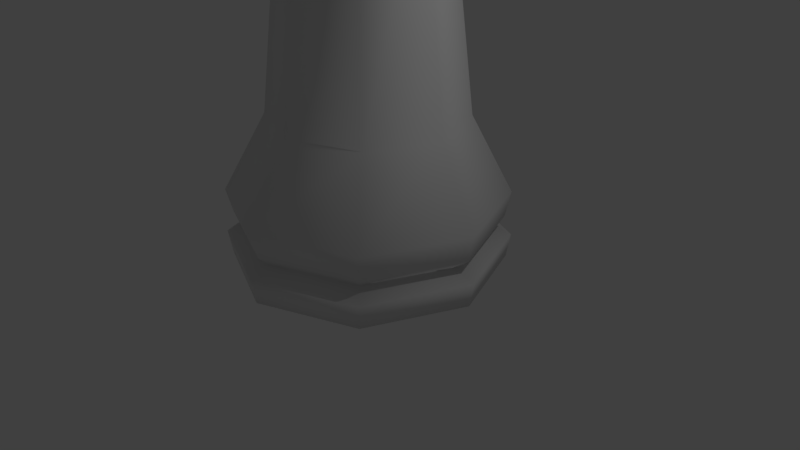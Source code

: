 # Source: Rook_LP.blend  (saved by Blender 2.79.0; exported with 4.5.12 LTS)
import bpy
from mathutils import Matrix  # noqa: F401  (used for matrix-valued properties, if any)

bpy.ops.wm.read_factory_settings(use_empty=True)
scene = bpy.context.scene
scene.name = 'Scene'

# ---- collections
col_collection_1 = bpy.data.collections.new('Collection 1'); scene.collection.children.link(col_collection_1)

# ---- world
world_world = bpy.data.worlds.new('World'); scene.world = world_world
world_world.color = (0.05088, 0.05088, 0.05088)
world_world.use_sun_shadow = False
world_world.sun_shadow_jitter_overblur = 0.0
world_world.cycles.sampling_method = 'MANUAL'

# ---- cameras
cam_camera = bpy.data.cameras.new('Camera')
cam_camera.clip_end = 100.0
cam_camera.lens = 35.0
cam_camera.sensor_width = 32.0
cam_camera.sensor_height = 18.0
cam_camera.ortho_scale = 7.314
cam_camera.dof.focus_distance = 0.0
cam_camera.dof.aperture_fstop = 128.0

# ---- lights
light_lamp = bpy.data.lights.new('Lamp', 'POINT')
light_lamp.transmission_factor = 0.0
light_lamp.cutoff_distance = 30.0
light_lamp.energy = 100.0
light_lamp.shadow_buffer_clip_start = 1.001
light_lamp.shadow_soft_size = 0.1
light_lamp.shadow_maximum_resolution = 0.006
light_lamp.use_absolute_resolution = True

# ---- meshes
me_sphere = bpy.data.meshes.new('Sphere')
me_sphere.from_pydata([(0.0, -1.747, -0.004521), (-1.233, -1.236, -0.004521), (-1.744, -0.002234, -0.004521), (0.0, -1.803, 0.3099), (-1.274, -1.276, 0.3099), (-1.274, 1.272, 0.3099), (-1.801, -0.002035, 0.3163), (-1.237, 1.235, 0.005623), (0.0, 1.747, 0.005623), (0.0, 1.799, 0.3163), (0.0, 1.682, 0.5736), (0.0004562, 1.602, 0.4327), (0.0, -1.569, 0.445), (0.0, -1.686, 0.5736), (-1.107, -1.11, 0.445), (-1.218, -1.193, 0.5736), (-1.566, -0.002035, 0.445), (-1.712, -0.002035, 0.5736), (-1.107, 1.106, 0.445), (-1.218, 1.189, 0.5736), (0.0, 1.793, 0.8955), (0.0, -1.808, 0.9371), (-1.246, -1.27, 0.8949), (-1.772, -0.002035, 0.8949), (-1.246, 1.266, 0.8949), (0.0, 1.252, 1.89), (0.0, -1.21, 1.89), (-0.8863, -0.8497, 1.89), (-1.246, 0.01988, 1.89), (-0.8863, 0.8894, 1.89), (0.0, 0.9202, 4.693), (0.0, -0.8805, 4.693), (-0.6534, -0.6168, 4.693), (-0.9171, 0.01988, 4.693), (-0.6534, 0.6565, 4.693), (0.0, 1.42, 5.325), (0.0, -1.38, 5.325), (-1.007, -0.97, 5.325), (-1.417, 0.01988, 5.325), (-1.007, 1.01, 5.325), (0.0, 1.421, 5.486), (0.0, -1.382, 5.486), (-1.008, -0.9712, 5.486), (-1.418, 0.01988, 5.486), (-1.008, 1.011, 5.486), (0.0, 1.336, 5.689), (-0.823, 0.8254, 5.689), (-1.157, 0.01988, 5.689), (-0.823, -0.7856, 5.689), (0.0, -1.296, 5.689), (0.0, -1.171, 5.076), (-0.8512, -0.8139, 5.064), (-1.197, 0.01988, 5.064), (-0.8512, 0.8536, 5.064), (0.0, 1.206, 5.076), (-0.947, -0.9104, 5.689), (-1.332, 0.01988, 5.689), (-0.947, 0.9502, 5.689), (0.0, 1.171, 5.689), (0.0, -1.131, 5.689), (-0.06106, -1.271, 5.689), (-0.05306, -1.109, 5.689), (-0.9002, -0.9295, 5.689), (-0.7823, -0.8027, 5.689), (-0.9644, -0.8685, 5.689), (-0.8381, -0.7493, 5.689), (-1.318, -0.01453, 5.689), (-1.144, -0.009912, 5.689), (-1.317, 0.05727, 5.689), (-1.143, 0.05226, 5.689), (-0.9651, 0.9066, 5.689), (-0.8386, 0.7877, 5.689), (-0.9058, 0.967, 5.689), (-0.7872, 0.8404, 5.689), (-0.03756, 1.32, 5.689), (-0.03265, 1.157, 5.689), (-0.05306, -1.109, 6.4), (-0.06106, -1.271, 6.4), (-0.9002, -0.9295, 6.4), (-0.7823, -0.8027, 6.4), (-0.8381, -0.7493, 6.4), (-0.9644, -0.8685, 6.4), (-1.318, -0.01453, 6.4), (-1.144, -0.009912, 6.4), (-1.143, 0.05226, 6.4), (-1.317, 0.05727, 6.4), (-0.9651, 0.9066, 6.4), (-0.8386, 0.7877, 6.4), (-0.7872, 0.8404, 6.4), (-0.9058, 0.967, 6.4), (-0.03756, 1.32, 6.4), (-0.03265, 1.157, 6.4)], [], [(3, 4, 1, 0), (12, 14, 4, 3), (13, 15, 14, 12), (4, 6, 2, 1), (14, 16, 6, 4), (15, 17, 16, 14), (6, 5, 7, 2), (16, 18, 5, 6), (17, 19, 18, 16), (5, 9, 8, 7), (18, 11, 9, 5), (19, 10, 11, 18), (51, 50, 54, 53, 52), (48, 63, 61, 59, 58, 75, 73, 46, 71, 69, 47, 67, 65), (67, 47, 56, 66), (75, 58, 45, 74), (63, 48, 55, 62), (71, 46, 57, 70), (58, 59, 49, 45), (59, 61, 60, 49), (21, 26, 27, 22), (26, 31, 32, 27), (31, 36, 37, 32), (36, 41, 42, 37), (41, 49, 60, 62, 55, 42), (21, 22, 15, 13), (66, 64, 81, 82), (48, 65, 64, 55), (22, 27, 28, 23), (27, 32, 33, 28), (32, 37, 38, 33), (37, 42, 43, 38), (42, 55, 64, 66, 56, 43), (22, 23, 17, 15), (72, 73, 88, 89), (47, 69, 68, 56), (23, 28, 29, 24), (28, 33, 34, 29), (33, 38, 39, 34), (38, 43, 44, 39), (43, 56, 68, 70, 57, 44), (23, 24, 19, 17), (60, 61, 76, 77), (46, 73, 72, 57), (24, 29, 25, 20), (29, 34, 30, 25), (34, 39, 35, 30), (39, 44, 40, 35), (44, 57, 72, 74, 45, 40), (24, 20, 10, 19), (69, 71, 87, 84), (76, 79, 78, 77), (80, 83, 82, 81), (84, 87, 86, 85), (88, 91, 90, 89), (67, 66, 82, 83), (65, 67, 83, 80), (68, 69, 84, 85), (62, 60, 77, 78), (74, 72, 89, 90), (63, 62, 78, 79), (75, 74, 90, 91), (61, 63, 79, 76), (73, 75, 91, 88), (64, 65, 80, 81), (70, 68, 85, 86), (71, 70, 86, 87), (1, 2, 7, 8, 0)])
me_sphere.polygons.foreach_set('use_smooth', [True] * 68)
me_sphere.use_remesh_preserve_volume = False
me_sphere.use_remesh_preserve_attributes = False
me_sphere.use_mirror_vertex_groups = False
me_sphere.update()

# ---- objects
ob_chess_piece_base = bpy.data.objects.new('Chess Piece Base', me_sphere)
ob_lamp = bpy.data.objects.new('Lamp', light_lamp)
ob_camera = bpy.data.objects.new('Camera', cam_camera)

# ---- transforms, parenting, visibility, modifiers, constraints
ob_chess_piece_base.location = (0.0, 0.0, 0.0)
ob_chess_piece_base.lineart.crease_threshold = 0.0
_m = ob_chess_piece_base.modifiers.new('Mirror', 'MIRROR')
_m.use_clip = True
ob_lamp.location = (4.076, 1.005, 5.904)
ob_lamp.rotation_euler = (0.6503, 0.05522, 1.866)
ob_lamp.lock_rotations_4d = False
ob_lamp.empty_display_type = 'ARROWS'
ob_lamp.color = (0.0, 0.0, 0.0, 0.0)
ob_lamp.lineart.crease_threshold = 0.0
ob_camera.location = (7.481, -6.508, 5.344)
ob_camera.rotation_euler = (1.109, 0.0, 0.8149)
ob_camera.lock_rotations_4d = False
ob_camera.empty_display_type = 'ARROWS'
ob_camera.color = (0.0, 0.0, 0.0, 0.0)
ob_camera.display_type = 'WIRE'
ob_camera.lineart.crease_threshold = 0.0

# ---- collection membership
col_collection_1.objects.link(ob_chess_piece_base)
col_collection_1.objects.link(ob_lamp)
col_collection_1.objects.link(ob_camera)

# ---- scene / render settings (as saved in the file)
scene.camera = ob_camera
scene.frame_start = 1; scene.frame_end = 250; scene.frame_set(1)
scene.render.engine = 'BLENDER_EEVEE_NEXT'
scene.render.resolution_percentage = 50
scene.render.dither_intensity = 0.0
scene.cycles.use_denoising = False
scene.cycles.samples = 128
scene.cycles.sampling_pattern = 'TABULATED_SOBOL'
scene.cycles.use_adaptive_sampling = False
scene.cycles.use_light_tree = False
scene.cycles.blur_glossy = 0.0
scene.cycles.sample_clamp_indirect = 0.0
scene.view_settings.view_transform = 'Standard'
bpy.context.view_layer.update()
